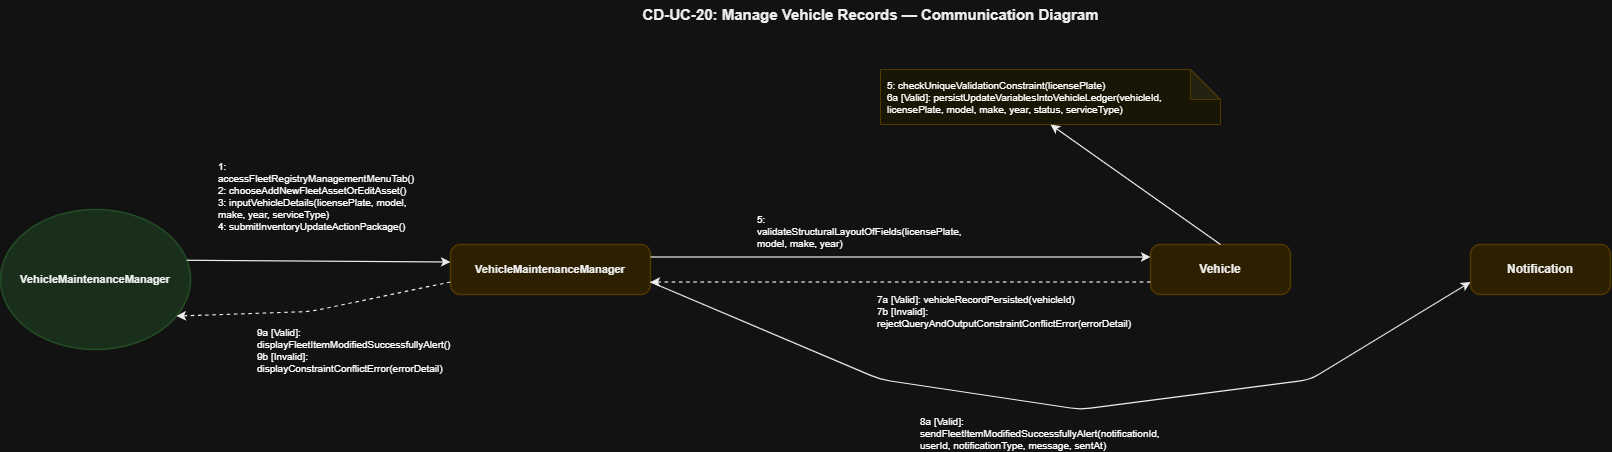

The diagram above was exported from draw.io. Its source (the exported page's mxGraphModel, read from the mxfile embedded in the PNG):
<mxGraphModel dx="3323" dy="838" grid="1" gridSize="10" guides="1" tooltips="1" connect="1" arrows="1" fold="1" page="1" pageScale="1" pageWidth="850" pageHeight="1100" math="0" shadow="0">
  <root>
    <mxCell id="0" />
    <mxCell id="1" parent="0" />
    <mxCell id="T" parent="1" style="text;html=1;strokeColor=none;fillColor=none;align=center;fontSize=15;fontStyle=1;fontFamily=Helvetica;fontColor=#000000;" value="CD-UC-20: Manage Vehicle Records — Communication Diagram" vertex="1">
      <mxGeometry height="40" width="900" x="400" y="30" as="geometry" />
    </mxCell>
    <mxCell id="actor" parent="1" style="ellipse;whiteSpace=wrap;html=1;fillColor=#D2EBD4;strokeColor=#A5D6A7;strokeWidth=1.5;fontSize=11;fontStyle=1;fontFamily=Helvetica;fontColor=#000000;align=center;" value="VehicleMaintenanceManager" vertex="1">
      <mxGeometry height="140" width="190" x="-20" y="240" as="geometry" />
    </mxCell>
    <mxCell id="vmm" parent="1" style="rounded=1;whiteSpace=wrap;html=1;fillColor=#FCEFC2;strokeColor=#F0D17D;strokeWidth=1.5;fontSize=11;fontStyle=1;fontFamily=Helvetica;fontColor=#000000;arcSize=20;" value="VehicleMaintenanceManager" vertex="1">
      <mxGeometry height="50" width="200" x="430" y="275" as="geometry" />
    </mxCell>
    <mxCell id="veh" parent="1" style="rounded=1;whiteSpace=wrap;html=1;fillColor=#FCEFC2;strokeColor=#F0D17D;strokeWidth=1.5;fontSize=12;fontStyle=1;fontFamily=Helvetica;fontColor=#000000;arcSize=20;" value="Vehicle" vertex="1">
      <mxGeometry height="50" width="140" x="1130" y="275" as="geometry" />
    </mxCell>
    <mxCell id="notif" parent="1" style="rounded=1;whiteSpace=wrap;html=1;fillColor=#FCEFC2;strokeColor=#F0D17D;strokeWidth=1.5;fontSize=12;fontStyle=1;fontFamily=Helvetica;fontColor=#000000;arcSize=20;" value="Notification" vertex="1">
      <mxGeometry height="50" width="140" x="1450" y="275" as="geometry" />
    </mxCell>
    <mxCell id="veh_note" parent="1" style="shape=note;whiteSpace=wrap;html=1;backgroundOutline=1;darkOpacity=0.05;fillColor=#FFFDE7;strokeColor=#F0D17D;fontSize=10;fontFamily=Helvetica;align=left;spacingLeft=5;" value="5: checkUniqueValidationConstraint(licensePlate)&#10;6a [Valid]: persistUpdateVariablesIntoVehicleLedger(vehicleId, licensePlate, model, make, year, status, serviceType)" vertex="1">
      <mxGeometry height="55" width="340" x="860" y="100" as="geometry" />
    </mxCell>
    <mxCell id="L_Act_Vmm" edge="1" parent="1" source="actor" style="endArrow=classic;html=1;strokeColor=#000000;strokeWidth=1.2;exitX=1;exitY=0.35;exitDx=0;exitDy=0;entryX=0;entryY=0.35;entryDx=0;entryDy=0;" target="vmm">
      <mxGeometry relative="1" as="geometry" />
    </mxCell>
    <mxCell id="M1" connectable="0" parent="L_Act_Vmm" style="text;html=1;strokeColor=#D3D3D3;fillColor=#FFFFFF;align=left;verticalAlign=middle;whiteSpace=wrap;rounded=0;fontSize=10;fontFamily=Helvetica;spacingLeft=5;" value="1: accessFleetRegistryManagementMenuTab()&#10;2: chooseAddNewFleetAssetOrEditAsset()&#10;3: inputVehicleDetails(licensePlate, model, make, year, serviceType)&#10;4: submitInventoryUpdateActionPackage()" vertex="1">
      <mxGeometry relative="1" as="geometry">
        <mxPoint x="-108" y="-66" as="offset" />
      </mxGeometry>
    </mxCell>
    <mxCell id="L_Vmm_Act" edge="1" parent="1" source="vmm" style="endArrow=classic;html=1;strokeColor=#000000;strokeWidth=1.2;dashed=1;exitX=0;exitY=0.75;exitDx=0;exitDy=0;entryX=0.92;entryY=0.75;entryDx=0;entryDy=0;" target="actor">
      <mxGeometry relative="1" as="geometry">
        <Array as="points">
          <mxPoint x="290" y="342" />
        </Array>
      </mxGeometry>
    </mxCell>
    <mxCell id="M2" connectable="0" parent="L_Vmm_Act" style="text;html=1;strokeColor=#D3D3D3;fillColor=#FFFFFF;align=left;verticalAlign=middle;whiteSpace=wrap;rounded=0;fontSize=10;fontFamily=Helvetica;spacingLeft=5;" value="9a [Valid]: displayFleetItemModifiedSuccessfullyAlert()&#10;9b [Invalid]: displayConstraintConflictError(errorDetail)" vertex="1">
      <mxGeometry relative="1" as="geometry">
        <mxPoint x="-65" y="39" as="offset" />
      </mxGeometry>
    </mxCell>
    <mxCell id="L_Vmm_Veh" edge="1" parent="1" source="vmm" style="endArrow=classic;html=1;strokeColor=#000000;strokeWidth=1.2;exitX=1;exitY=0.25;exitDx=0;exitDy=0;entryX=0;entryY=0.25;entryDx=0;entryDy=0;" target="veh">
      <mxGeometry relative="1" as="geometry" />
    </mxCell>
    <mxCell id="M3" connectable="0" parent="L_Vmm_Veh" style="text;html=1;strokeColor=#D3D3D3;fillColor=#FFFFFF;align=left;verticalAlign=middle;whiteSpace=wrap;rounded=0;fontSize=10;fontFamily=Helvetica;spacingLeft=5;" value="5: validateStructuralLayoutOfFields(licensePlate, model, make, year)" vertex="1">
      <mxGeometry relative="1" as="geometry">
        <mxPoint x="-150" y="-27" as="offset" />
      </mxGeometry>
    </mxCell>
    <mxCell id="L_Veh_Note" edge="1" parent="1" source="veh" style="endArrow=classic;html=1;strokeColor=#000000;strokeWidth=1.2;exitX=0.5;exitY=0;exitDx=0;exitDy=0;entryX=0.5;entryY=1;entryDx=0;entryDy=0;" target="veh_note">
      <mxGeometry relative="1" as="geometry" />
    </mxCell>
    <mxCell id="L_Veh_Vmm" edge="1" parent="1" source="veh" style="endArrow=classic;html=1;strokeColor=#000000;strokeWidth=1.2;dashed=1;exitX=0;exitY=0.75;exitDx=0;exitDy=0;entryX=1;entryY=0.75;entryDx=0;entryDy=0;" target="vmm">
      <mxGeometry relative="1" as="geometry" />
    </mxCell>
    <mxCell id="M4" connectable="0" parent="L_Veh_Vmm" style="text;html=1;strokeColor=#D3D3D3;fillColor=#FFFFFF;align=left;verticalAlign=middle;whiteSpace=wrap;rounded=0;fontSize=10;fontFamily=Helvetica;spacingLeft=5;" value="7a [Valid]: vehicleRecordPersisted(vehicleId)&#10;7b [Invalid]: rejectQueryAndOutputConstraintConflictError(errorDetail)" vertex="1">
      <mxGeometry relative="1" as="geometry">
        <mxPoint x="-30" y="28" as="offset" />
      </mxGeometry>
    </mxCell>
    <mxCell id="L_Vmm_Notif" edge="1" parent="1" source="vmm" style="endArrow=classic;html=1;strokeColor=#000000;strokeWidth=1.2;exitX=1;exitY=0.75;exitDx=0;exitDy=0;entryX=0;entryY=0.75;entryDx=0;entryDy=0;" target="notif">
      <mxGeometry relative="1" as="geometry">
        <Array as="points">
          <mxPoint x="860" y="410" />
          <mxPoint x="1060" y="440" />
          <mxPoint x="1290" y="410" />
        </Array>
      </mxGeometry>
    </mxCell>
    <mxCell id="M5" connectable="0" parent="L_Vmm_Notif" style="text;html=1;strokeColor=#D3D3D3;fillColor=#FFFFFF;align=left;verticalAlign=middle;whiteSpace=wrap;rounded=0;fontSize=10;fontFamily=Helvetica;spacingLeft=5;" value="8a [Valid]: sendFleetItemModifiedSuccessfullyAlert(notificationId, userId, notificationType, message, sentAt)" vertex="1">
      <mxGeometry relative="1" as="geometry">
        <mxPoint x="-150" y="25" as="offset" />
      </mxGeometry>
    </mxCell>
  </root>
</mxGraphModel>